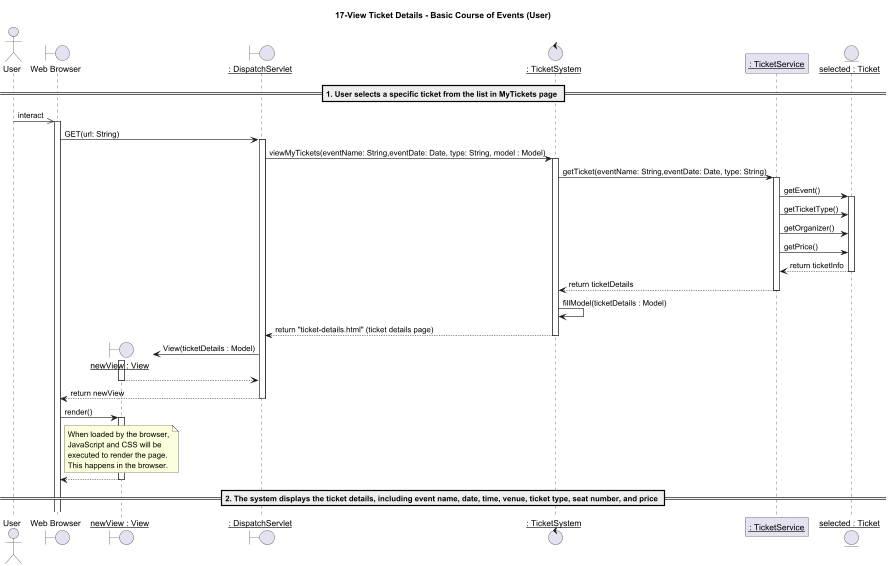

The diagram above was rendered by PlantUML. Its source (embedded in the PNG):
@startuml
title 17-View Ticket Details - Basic Course of Events (User)

actor "User" as User
boundary "Web Browser" as w
boundary "__newView : View__" as nv
boundary "__: DispatchServlet__" as d
control "__: TicketSystem__" as UD
participant "__: TicketService__" as TS
entity "__selected : Ticket__" as ticket

== 1. User selects a specific ticket from the list in MyTickets page ==
User ->> w: interact
activate w
w -> d: GET(url: String)

activate d
d -> UD: viewMyTickets(eventName: String,eventDate: Date, type: String, model : Model)
activate UD

UD -> TS: getTicket(eventName: String,eventDate: Date, type: String)
activate TS



TS -> ticket: getEvent()
activate ticket
TS -> ticket: getTicketType()
TS -> ticket: getOrganizer()
TS -> ticket: getPrice()

ticket --> TS: return ticketInfo
deactivate ticket

TS --> UD: return ticketDetails
deactivate TS

UD -> UD: fillModel(ticketDetails : Model)

UD --> d: return "ticket-details.html" (ticket details page)
deactivate UD

create nv

d -> nv: View(ticketDetails : Model)
activate nv

nv --> d:
deactivate nv

d --> w: return newView
deactivate d

w -> nv: render()
activate nv

note over nv: When loaded by the browser,\nJavaScript and CSS will be\nexecuted to render the page.\nThis happens in the browser.

nv --> w
deactivate nv

== 2. The system displays the ticket details, including event name, date, time, venue, ticket type, seat number, and price ==

@enduml